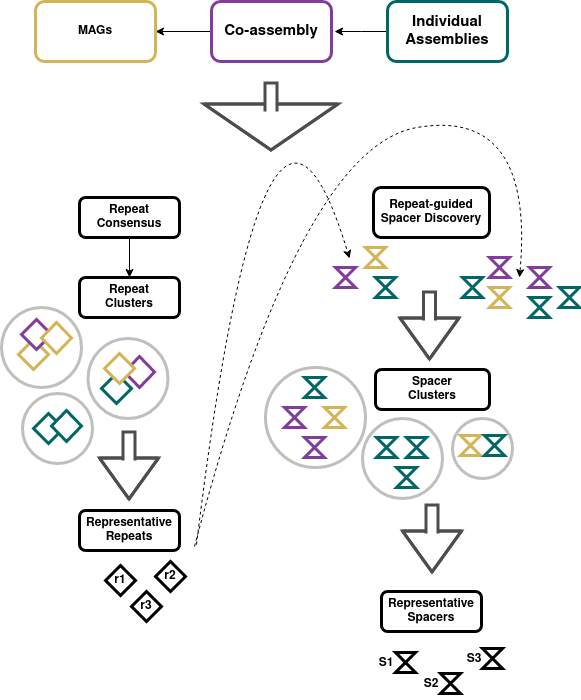

The diagram above was exported from draw.io. Its source (the exported page's mxGraphModel, read from the mxfile embedded in the PNG):
<mxGraphModel dx="1192" dy="784" grid="0" gridSize="10" guides="1" tooltips="1" connect="1" arrows="1" fold="1" page="1" pageScale="1" pageWidth="850" pageHeight="1100" math="0" shadow="0">
  <root>
    <mxCell id="0" />
    <mxCell id="1" parent="0" />
    <mxCell id="2" value="" style="ellipse;whiteSpace=wrap;html=1;aspect=fixed;fillColor=none;strokeWidth=3;strokeColor=#c0bfbc;" vertex="1" parent="1">
      <mxGeometry x="165" y="512" width="70" height="70" as="geometry" />
    </mxCell>
    <mxCell id="3" value="" style="rhombus;whiteSpace=wrap;html=1;fontStyle=1;strokeWidth=3;strokeColor=#813D9C;" vertex="1" parent="1">
      <mxGeometry x="267" y="475" width="30" height="31" as="geometry" />
    </mxCell>
    <mxCell id="4" value="" style="ellipse;whiteSpace=wrap;html=1;aspect=fixed;fillColor=none;strokeWidth=3;strokeColor=#C0BFBC;" vertex="1" parent="1">
      <mxGeometry x="230.5" y="457" width="80" height="80" as="geometry" />
    </mxCell>
    <mxCell id="5" style="edgeStyle=orthogonalEdgeStyle;rounded=0;orthogonalLoop=1;jettySize=auto;html=1;exitX=0;exitY=0.5;exitDx=0;exitDy=0;entryX=1;entryY=0.5;entryDx=0;entryDy=0;" edge="1" source="6" target="36" parent="1">
      <mxGeometry relative="1" as="geometry" />
    </mxCell>
    <mxCell id="6" value="&lt;b&gt;&lt;font style=&quot;font-size: 15px&quot;&gt;Co-assembly&lt;/font&gt;&lt;/b&gt;" style="rounded=1;whiteSpace=wrap;html=1;strokeWidth=3;strokeColor=#813D9C;" vertex="1" parent="1">
      <mxGeometry x="354" y="120" width="120" height="60" as="geometry" />
    </mxCell>
    <mxCell id="7" style="edgeStyle=orthogonalEdgeStyle;rounded=0;orthogonalLoop=1;jettySize=auto;html=1;exitX=0;exitY=0.5;exitDx=0;exitDy=0;" edge="1" source="8" parent="1">
      <mxGeometry relative="1" as="geometry">
        <mxPoint x="477" y="150" as="targetPoint" />
      </mxGeometry>
    </mxCell>
    <mxCell id="8" value="&lt;b&gt;&lt;font style=&quot;font-size: 15px&quot;&gt;Individual Assemblies&lt;/font&gt;&lt;/b&gt;" style="rounded=1;whiteSpace=wrap;html=1;strokeWidth=3;strokeColor=#006666;" vertex="1" parent="1">
      <mxGeometry x="530" y="120" width="120" height="60" as="geometry" />
    </mxCell>
    <mxCell id="9" value="" style="edgeStyle=orthogonalEdgeStyle;rounded=0;orthogonalLoop=1;jettySize=auto;html=1;strokeColor=#000000;strokeWidth=1;" edge="1" source="10" target="11" parent="1">
      <mxGeometry relative="1" as="geometry" />
    </mxCell>
    <mxCell id="10" value="Repeat Consensus" style="rounded=1;whiteSpace=wrap;html=1;strokeWidth=3;fontStyle=1" vertex="1" parent="1">
      <mxGeometry x="222" y="316" width="100" height="40" as="geometry" />
    </mxCell>
    <mxCell id="11" value="&lt;div&gt;Repeat&lt;/div&gt;&lt;div&gt;Clusters&lt;/div&gt;" style="rounded=1;whiteSpace=wrap;html=1;strokeWidth=3;fontStyle=1" vertex="1" parent="1">
      <mxGeometry x="222" y="396" width="100" height="40" as="geometry" />
    </mxCell>
    <mxCell id="12" value="&lt;div&gt;Representative Repeats&lt;br&gt;&lt;/div&gt;" style="rounded=1;whiteSpace=wrap;html=1;strokeWidth=3;fontStyle=1" vertex="1" parent="1">
      <mxGeometry x="222" y="629" width="100" height="40" as="geometry" />
    </mxCell>
    <mxCell id="13" value="" style="shape=collate;whiteSpace=wrap;html=1;strokeColor=#813D9C;strokeWidth=3;" vertex="1" parent="1">
      <mxGeometry x="478" y="386" width="20" height="20" as="geometry" />
    </mxCell>
    <mxCell id="14" value="" style="shape=collate;whiteSpace=wrap;html=1;strokeColor=#D4B455;strokeWidth=3;" vertex="1" parent="1">
      <mxGeometry x="508" y="366" width="20" height="20" as="geometry" />
    </mxCell>
    <mxCell id="15" value="" style="shape=collate;whiteSpace=wrap;html=1;strokeColor=#006666;strokeWidth=3;" vertex="1" parent="1">
      <mxGeometry x="518" y="396" width="20" height="20" as="geometry" />
    </mxCell>
    <mxCell id="16" value="" style="endArrow=classic;html=1;rounded=0;dashed=1;curved=1;" edge="1" parent="1">
      <mxGeometry width="50" height="50" relative="1" as="geometry">
        <mxPoint x="339" y="663" as="sourcePoint" />
        <mxPoint x="492" y="377" as="targetPoint" />
        <Array as="points">
          <mxPoint x="408" y="97" />
        </Array>
      </mxGeometry>
    </mxCell>
    <mxCell id="17" value="" style="shape=collate;whiteSpace=wrap;html=1;strokeColor=#006666;strokeWidth=3;" vertex="1" parent="1">
      <mxGeometry x="605" y="396" width="20" height="20" as="geometry" />
    </mxCell>
    <mxCell id="18" value="" style="shape=collate;whiteSpace=wrap;html=1;strokeColor=#813D9C;strokeWidth=3;" vertex="1" parent="1">
      <mxGeometry x="632" y="376" width="20" height="20" as="geometry" />
    </mxCell>
    <mxCell id="19" value="" style="shape=collate;whiteSpace=wrap;html=1;strokeColor=#D4B455;strokeWidth=3;" vertex="1" parent="1">
      <mxGeometry x="632" y="406" width="20" height="20" as="geometry" />
    </mxCell>
    <mxCell id="20" value="" style="shape=collate;whiteSpace=wrap;html=1;strokeColor=#006666;strokeWidth=3;" vertex="1" parent="1">
      <mxGeometry x="672" y="416" width="20" height="20" as="geometry" />
    </mxCell>
    <mxCell id="21" value="" style="shape=collate;whiteSpace=wrap;html=1;strokeColor=#813D9C;strokeWidth=3;" vertex="1" parent="1">
      <mxGeometry x="672" y="386" width="20" height="20" as="geometry" />
    </mxCell>
    <mxCell id="22" value="" style="shape=collate;whiteSpace=wrap;html=1;strokeColor=#006666;strokeWidth=3;" vertex="1" parent="1">
      <mxGeometry x="702" y="406" width="20" height="20" as="geometry" />
    </mxCell>
    <mxCell id="23" value="" style="shape=flexArrow;endArrow=classic;html=1;rounded=0;curved=1;endWidth=44;endSize=12.67;strokeWidth=3;strokeColor=#4D4D4D;" edge="1" parent="1">
      <mxGeometry width="50" height="50" relative="1" as="geometry">
        <mxPoint x="572" y="409" as="sourcePoint" />
        <mxPoint x="572" y="479" as="targetPoint" />
        <Array as="points">
          <mxPoint x="572" y="439" />
        </Array>
      </mxGeometry>
    </mxCell>
    <mxCell id="24" value="&lt;div&gt;Spacer&lt;/div&gt;&lt;div&gt;Clusters&lt;br&gt;&lt;/div&gt;" style="rounded=1;whiteSpace=wrap;html=1;strokeWidth=3;fontStyle=1" vertex="1" parent="1">
      <mxGeometry x="518" y="488" width="114" height="40" as="geometry" />
    </mxCell>
    <mxCell id="25" value="Repeat-guided Spacer Discovery" style="rounded=1;whiteSpace=wrap;html=1;strokeWidth=3;fontStyle=1" vertex="1" parent="1">
      <mxGeometry x="516" y="306" width="116" height="50" as="geometry" />
    </mxCell>
    <mxCell id="26" value="" style="endArrow=classic;html=1;rounded=0;dashed=1;curved=1;" edge="1" parent="1">
      <mxGeometry width="50" height="50" relative="1" as="geometry">
        <mxPoint x="337" y="665" as="sourcePoint" />
        <mxPoint x="662" y="396" as="targetPoint" />
        <Array as="points">
          <mxPoint x="442" y="266" />
          <mxPoint x="677" y="226" />
        </Array>
      </mxGeometry>
    </mxCell>
    <mxCell id="27" value="r1" style="rhombus;whiteSpace=wrap;html=1;fontStyle=1;strokeWidth=3;" vertex="1" parent="1">
      <mxGeometry x="248" y="684" width="30" height="30" as="geometry" />
    </mxCell>
    <mxCell id="28" value="r3" style="rhombus;whiteSpace=wrap;html=1;direction=south;fontStyle=1;strokeWidth=3;" vertex="1" parent="1">
      <mxGeometry x="274" y="710" width="30" height="30" as="geometry" />
    </mxCell>
    <mxCell id="29" value="r2" style="rhombus;whiteSpace=wrap;html=1;fontStyle=1;strokeWidth=3;" vertex="1" parent="1">
      <mxGeometry x="298" y="680" width="30" height="30" as="geometry" />
    </mxCell>
    <mxCell id="30" value="" style="group;strokeColor=none;" vertex="1" connectable="0" parent="1">
      <mxGeometry x="144" y="426" width="80" height="80" as="geometry" />
    </mxCell>
    <mxCell id="31" value="" style="ellipse;whiteSpace=wrap;html=1;aspect=fixed;fillColor=none;strokeWidth=3;strokeColor=#C0BFBC;" vertex="1" parent="30">
      <mxGeometry width="80" height="80" as="geometry" />
    </mxCell>
    <mxCell id="32" value="" style="rhombus;whiteSpace=wrap;html=1;fontStyle=1;strokeColor=#D4B455;strokeWidth=3;" vertex="1" parent="30">
      <mxGeometry x="17" y="32" width="30" height="30" as="geometry" />
    </mxCell>
    <mxCell id="33" value="" style="rhombus;whiteSpace=wrap;html=1;direction=south;fontStyle=1;strokeWidth=3;strokeColor=#813D9C;" vertex="1" parent="30">
      <mxGeometry x="20" y="12" width="30" height="30" as="geometry" />
    </mxCell>
    <mxCell id="34" value="" style="rhombus;whiteSpace=wrap;html=1;fontStyle=1;strokeColor=#D4B455;strokeWidth=3;" vertex="1" parent="30">
      <mxGeometry x="40" y="15" width="30" height="31" as="geometry" />
    </mxCell>
    <mxCell id="35" value="" style="shape=flexArrow;endArrow=classic;html=1;rounded=0;curved=1;endWidth=44;endSize=12.67;strokeWidth=3;strokeColor=#4D4D4D;" edge="1" parent="1">
      <mxGeometry width="50" height="50" relative="1" as="geometry">
        <mxPoint x="271.5" y="549" as="sourcePoint" />
        <mxPoint x="271.5" y="619" as="targetPoint" />
        <Array as="points">
          <mxPoint x="271.5" y="579" />
        </Array>
      </mxGeometry>
    </mxCell>
    <mxCell id="36" value="&lt;b&gt;MAGs&lt;/b&gt;" style="rounded=1;whiteSpace=wrap;html=1;strokeWidth=3;strokeColor=#D4B455;" vertex="1" parent="1">
      <mxGeometry x="178" y="120" width="120" height="60" as="geometry" />
    </mxCell>
    <mxCell id="37" value="" style="shape=flexArrow;endArrow=classic;html=1;rounded=0;curved=1;endWidth=119;endSize=14.33;strokeWidth=3;strokeColor=#4D4D4D;" edge="1" parent="1">
      <mxGeometry width="50" height="50" relative="1" as="geometry">
        <mxPoint x="413.5" y="200" as="sourcePoint" />
        <mxPoint x="413.5" y="270" as="targetPoint" />
        <Array as="points">
          <mxPoint x="413.5" y="230" />
        </Array>
      </mxGeometry>
    </mxCell>
    <mxCell id="38" value="" style="rhombus;whiteSpace=wrap;html=1;fontStyle=1;strokeWidth=3;strokeColor=#006666;" vertex="1" parent="1">
      <mxGeometry x="244" y="492" width="30" height="30" as="geometry" />
    </mxCell>
    <mxCell id="39" value="" style="rhombus;whiteSpace=wrap;html=1;direction=south;fontStyle=1;strokeWidth=3;strokeColor=#D4B455;" vertex="1" parent="1">
      <mxGeometry x="247" y="472" width="30" height="30" as="geometry" />
    </mxCell>
    <mxCell id="40" value="" style="rhombus;whiteSpace=wrap;html=1;direction=south;fontStyle=1;strokeWidth=3;strokeColor=#006666;" vertex="1" parent="1">
      <mxGeometry x="176" y="532" width="30" height="30" as="geometry" />
    </mxCell>
    <mxCell id="41" value="" style="rhombus;whiteSpace=wrap;html=1;fontStyle=1;strokeWidth=3;strokeColor=#006666;" vertex="1" parent="1">
      <mxGeometry x="194" y="529" width="30" height="31" as="geometry" />
    </mxCell>
    <mxCell id="42" value="" style="group" vertex="1" connectable="0" parent="1">
      <mxGeometry x="408" y="486" width="100" height="100" as="geometry" />
    </mxCell>
    <mxCell id="43" value="" style="ellipse;whiteSpace=wrap;html=1;aspect=fixed;fillColor=none;strokeWidth=3;strokeColor=#c0bfbc;" vertex="1" parent="42">
      <mxGeometry width="100" height="100" as="geometry" />
    </mxCell>
    <mxCell id="44" value="" style="shape=collate;whiteSpace=wrap;html=1;strokeWidth=3;strokeColor=#006666;" vertex="1" parent="42">
      <mxGeometry x="39" y="10" width="20" height="20" as="geometry" />
    </mxCell>
    <mxCell id="45" value="" style="shape=collate;whiteSpace=wrap;html=1;strokeColor=#813D9C;strokeWidth=3;" vertex="1" parent="42">
      <mxGeometry x="19" y="40" width="20" height="20" as="geometry" />
    </mxCell>
    <mxCell id="46" value="" style="shape=collate;whiteSpace=wrap;html=1;strokeColor=#D4B455;strokeWidth=3;" vertex="1" parent="42">
      <mxGeometry x="59" y="40" width="20" height="20" as="geometry" />
    </mxCell>
    <mxCell id="47" value="" style="shape=collate;whiteSpace=wrap;html=1;strokeColor=#813D9C;strokeWidth=3;" vertex="1" parent="42">
      <mxGeometry x="39" y="70" width="20" height="20" as="geometry" />
    </mxCell>
    <mxCell id="48" value="" style="group" vertex="1" connectable="0" parent="1">
      <mxGeometry x="595" y="537" width="60" height="60" as="geometry" />
    </mxCell>
    <mxCell id="49" value="" style="ellipse;whiteSpace=wrap;html=1;aspect=fixed;fillColor=none;strokeWidth=3;strokeColor=#c0bfbc;" vertex="1" parent="48">
      <mxGeometry width="60" height="60" as="geometry" />
    </mxCell>
    <mxCell id="50" value="" style="shape=collate;whiteSpace=wrap;html=1;strokeColor=#D4B455;strokeWidth=3;" vertex="1" parent="48">
      <mxGeometry x="8" y="17" width="20" height="20" as="geometry" />
    </mxCell>
    <mxCell id="51" value="" style="shape=collate;whiteSpace=wrap;html=1;strokeColor=#006666;strokeWidth=3;" vertex="1" parent="48">
      <mxGeometry x="32" y="17" width="20" height="20" as="geometry" />
    </mxCell>
    <mxCell id="52" value="" style="group" vertex="1" connectable="0" parent="1">
      <mxGeometry x="505" y="537" width="80" height="80" as="geometry" />
    </mxCell>
    <mxCell id="53" value="" style="shape=collate;whiteSpace=wrap;html=1;strokeWidth=3;strokeColor=#006666;" vertex="1" parent="52">
      <mxGeometry x="44" y="19" width="20" height="20" as="geometry" />
    </mxCell>
    <mxCell id="54" value="" style="ellipse;whiteSpace=wrap;html=1;aspect=fixed;fillColor=none;strokeWidth=3;strokeColor=#c0bfbc;" vertex="1" parent="52">
      <mxGeometry width="80" height="80" as="geometry" />
    </mxCell>
    <mxCell id="55" value="" style="shape=collate;whiteSpace=wrap;html=1;strokeWidth=3;strokeColor=#006666;" vertex="1" parent="52">
      <mxGeometry x="14" y="19" width="20" height="20" as="geometry" />
    </mxCell>
    <mxCell id="56" value="" style="shape=collate;whiteSpace=wrap;html=1;strokeWidth=3;strokeColor=#006666;" vertex="1" parent="52">
      <mxGeometry x="34" y="49" width="20" height="20" as="geometry" />
    </mxCell>
    <mxCell id="57" value="" style="shape=flexArrow;endArrow=classic;html=1;rounded=0;curved=1;endWidth=44;endSize=12.67;strokeWidth=3;strokeColor=#4D4D4D;" edge="1" parent="1">
      <mxGeometry width="50" height="50" relative="1" as="geometry">
        <mxPoint x="574.5" y="622" as="sourcePoint" />
        <mxPoint x="574.5" y="692" as="targetPoint" />
        <Array as="points">
          <mxPoint x="574.5" y="652" />
        </Array>
      </mxGeometry>
    </mxCell>
    <mxCell id="58" value="&lt;div&gt;Representative Spacers&lt;br&gt;&lt;/div&gt;" style="rounded=1;whiteSpace=wrap;html=1;strokeWidth=3;fontStyle=1" vertex="1" parent="1">
      <mxGeometry x="524" y="710" width="100" height="40" as="geometry" />
    </mxCell>
    <mxCell id="59" value="" style="group" vertex="1" connectable="0" parent="1">
      <mxGeometry x="520" y="762" width="125" height="55" as="geometry" />
    </mxCell>
    <mxCell id="60" value="" style="group" vertex="1" connectable="0" parent="59">
      <mxGeometry y="4" width="38" height="30" as="geometry" />
    </mxCell>
    <mxCell id="61" value="" style="shape=collate;whiteSpace=wrap;html=1;strokeColor=#000000;strokeWidth=3;" vertex="1" parent="60">
      <mxGeometry x="18" y="5" width="20" height="20" as="geometry" />
    </mxCell>
    <mxCell id="62" value="&lt;b&gt;S1&lt;/b&gt;" style="text;html=1;strokeColor=none;fillColor=none;align=center;verticalAlign=middle;whiteSpace=wrap;rounded=0;" vertex="1" parent="60">
      <mxGeometry x="2" y="1" width="14" height="30" as="geometry" />
    </mxCell>
    <mxCell id="63" value="" style="group" vertex="1" connectable="0" parent="59">
      <mxGeometry x="45" y="25" width="38" height="30" as="geometry" />
    </mxCell>
    <mxCell id="64" value="" style="group" vertex="1" connectable="0" parent="63">
      <mxGeometry width="38" height="30" as="geometry" />
    </mxCell>
    <mxCell id="65" value="" style="shape=collate;whiteSpace=wrap;html=1;strokeColor=#000000;strokeWidth=3;" vertex="1" parent="64">
      <mxGeometry x="18" y="5" width="20" height="20" as="geometry" />
    </mxCell>
    <mxCell id="66" value="&lt;b&gt;S2&lt;/b&gt;" style="text;html=1;strokeColor=none;fillColor=none;align=center;verticalAlign=middle;whiteSpace=wrap;rounded=0;" vertex="1" parent="64">
      <mxGeometry x="2" y="1" width="14" height="30" as="geometry" />
    </mxCell>
    <mxCell id="67" value="" style="group" vertex="1" connectable="0" parent="59">
      <mxGeometry x="87" width="38" height="30" as="geometry" />
    </mxCell>
    <mxCell id="68" value="" style="group" vertex="1" connectable="0" parent="67">
      <mxGeometry width="38" height="30" as="geometry" />
    </mxCell>
    <mxCell id="69" value="" style="shape=collate;whiteSpace=wrap;html=1;strokeColor=#000000;strokeWidth=3;" vertex="1" parent="68">
      <mxGeometry x="18" y="5" width="20" height="20" as="geometry" />
    </mxCell>
    <mxCell id="70" value="&lt;b&gt;S3&lt;/b&gt;" style="text;html=1;strokeColor=none;fillColor=none;align=center;verticalAlign=middle;whiteSpace=wrap;rounded=0;" vertex="1" parent="68">
      <mxGeometry x="3" y="1" width="14" height="30" as="geometry" />
    </mxCell>
  </root>
</mxGraphModel>